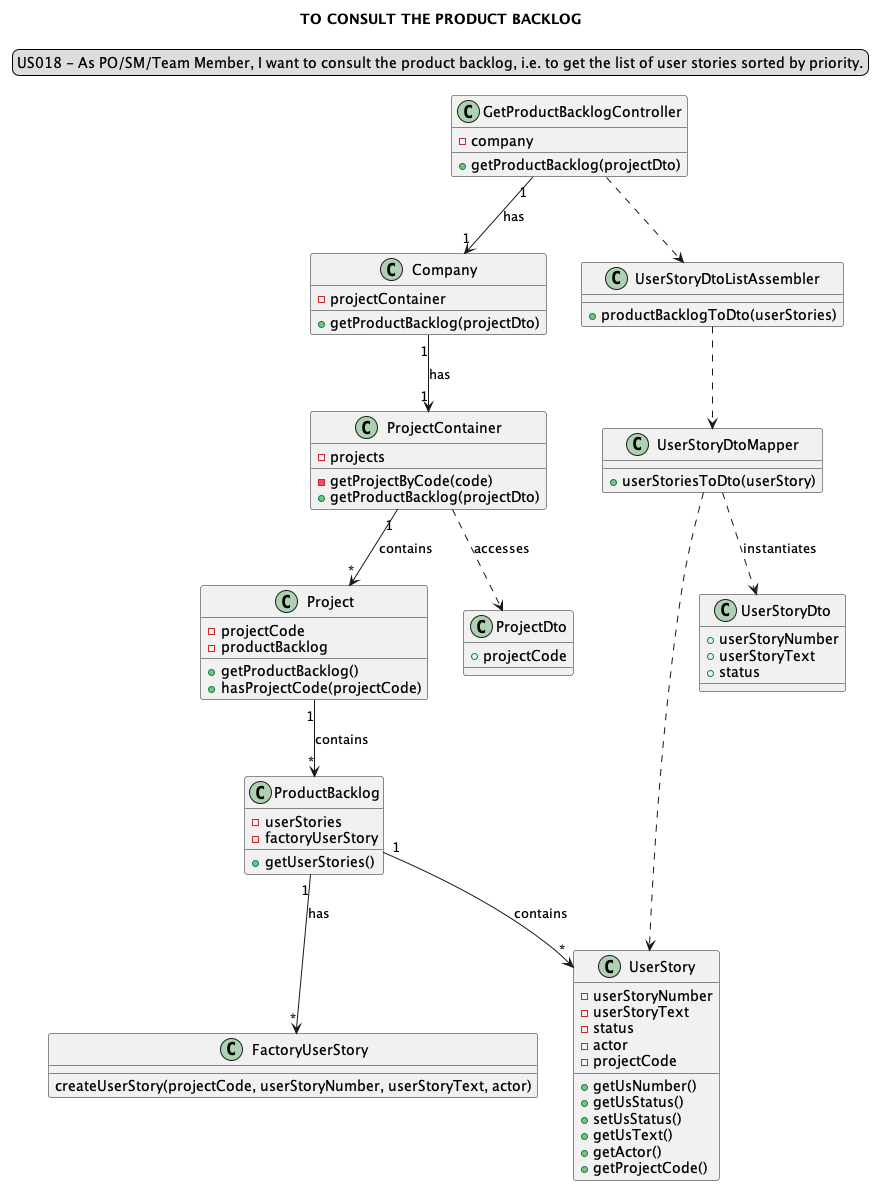

The diagram above was rendered by PlantUML. Its source (embedded in the PNG):
@startuml
'https://plantuml.com/class-diagram

title TO CONSULT THE PRODUCT BACKLOG
skinparam sequenceMessageAlign center
legend top
US018 - As PO/SM/Team Member, I want to consult the product backlog, i.e. to get the list of user stories sorted by priority.
end legend

class "GetProductBacklogController" {
-company
+getProductBacklog(projectDto)
}

class "Company"{
-projectContainer
+getProductBacklog(projectDto)
}

class "ProjectContainer"{
-projects
-getProjectByCode(code)
+getProductBacklog(projectDto)
}

class "Project"{
-projectCode
-productBacklog
+getProductBacklog()
+hasProjectCode(projectCode)
}

class "ProductBacklog"{
-userStories
-factoryUserStory
+getUserStories()
}

class "UserStory"{
-userStoryNumber
-userStoryText
-status
-actor
-projectCode
+getUsNumber()
+getUsStatus()
+setUsStatus()
+getUsText()
+getActor()
+getProjectCode()
}

class "FactoryUserStory"{
createUserStory(projectCode, userStoryNumber, userStoryText, actor)
}

class "UserStoryDtoListAssembler"{
+productBacklogToDto(userStories)
}

class "UserStoryDtoMapper"{
+userStoriesToDto(userStory)
}

class "UserStoryDto"{
+userStoryNumber
+userStoryText
+status
}

class "ProjectDto"{
+projectCode
}

"GetProductBacklogController" "1"-->"1" "Company": has
"GetProductBacklogController" ..> "UserStoryDtoListAssembler"
"UserStoryDtoListAssembler" ..> "UserStoryDtoMapper"
"UserStoryDtoMapper" ..> "UserStory"
"Company" "1"-->"1" "ProjectContainer": has
"ProjectContainer" "1"-->"*" Project: contains
"ProjectContainer" ..> ProjectDto: accesses
"Project" "1"-->"*" ProductBacklog: contains
"ProductBacklog" "1"-->"*" UserStory: contains
"ProductBacklog" "1"-->"*" FactoryUserStory: has
"UserStoryDtoMapper" ..> "UserStoryDto": instantiates

@enduml